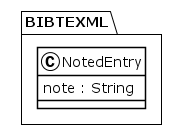

The diagram above was rendered by PlantUML. Its source (embedded in the PNG):
@startuml
!theme plain
package BIBTEXML {
class NotedEntry {
	 note : String
}
}
@enduml